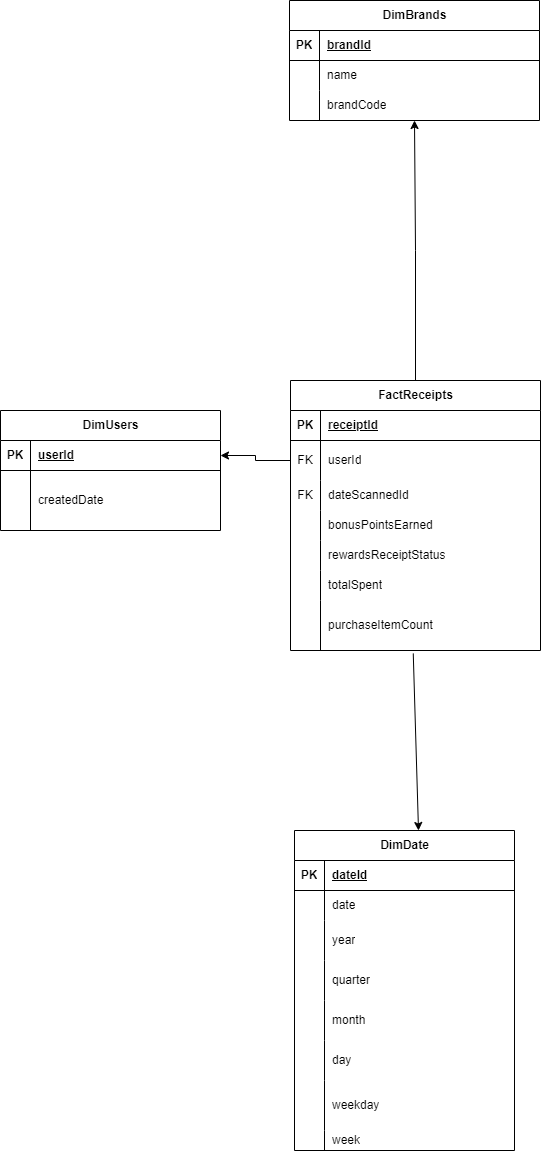

The diagram above was exported from draw.io. Its source (the exported page's mxGraphModel, read from the mxfile embedded in the PNG):
<mxGraphModel dx="3225" dy="1633" grid="1" gridSize="10" guides="1" tooltips="1" connect="1" arrows="1" fold="1" page="1" pageScale="1" pageWidth="850" pageHeight="1100" math="0" shadow="0">
  <root>
    <mxCell id="0" />
    <mxCell id="1" parent="0" />
    <mxCell id="HWnoPxYmHi5XhtqA1Egv-82" value="" style="edgeStyle=orthogonalEdgeStyle;rounded=0;orthogonalLoop=1;jettySize=auto;html=1;" parent="1" source="pMGzJO54D6DLkX8e6rWf-1" target="HWnoPxYmHi5XhtqA1Egv-54" edge="1">
      <mxGeometry relative="1" as="geometry" />
    </mxCell>
    <mxCell id="pMGzJO54D6DLkX8e6rWf-1" value="FactReceipts" style="shape=table;startSize=30;container=1;collapsible=1;childLayout=tableLayout;fixedRows=1;rowLines=0;fontStyle=1;align=center;resizeLast=1;html=1;" parent="1" vertex="1">
      <mxGeometry x="421" y="450" width="250" height="270.00000000000045" as="geometry">
        <mxRectangle x="410" y="330" width="110" height="30" as="alternateBounds" />
      </mxGeometry>
    </mxCell>
    <mxCell id="pMGzJO54D6DLkX8e6rWf-2" value="" style="shape=tableRow;horizontal=0;startSize=0;swimlaneHead=0;swimlaneBody=0;fillColor=none;collapsible=0;dropTarget=0;points=[[0,0.5],[1,0.5]];portConstraint=eastwest;top=0;left=0;right=0;bottom=1;" parent="pMGzJO54D6DLkX8e6rWf-1" vertex="1">
      <mxGeometry y="30" width="250" height="30" as="geometry" />
    </mxCell>
    <mxCell id="pMGzJO54D6DLkX8e6rWf-3" value="PK" style="shape=partialRectangle;connectable=0;fillColor=none;top=0;left=0;bottom=0;right=0;fontStyle=1;overflow=hidden;whiteSpace=wrap;html=1;" parent="pMGzJO54D6DLkX8e6rWf-2" vertex="1">
      <mxGeometry width="30" height="30" as="geometry">
        <mxRectangle width="30" height="30" as="alternateBounds" />
      </mxGeometry>
    </mxCell>
    <mxCell id="pMGzJO54D6DLkX8e6rWf-4" value="receiptId" style="shape=partialRectangle;connectable=0;fillColor=none;top=0;left=0;bottom=0;right=0;align=left;spacingLeft=6;fontStyle=5;overflow=hidden;whiteSpace=wrap;html=1;" parent="pMGzJO54D6DLkX8e6rWf-2" vertex="1">
      <mxGeometry x="30" width="220" height="30" as="geometry">
        <mxRectangle width="220" height="30" as="alternateBounds" />
      </mxGeometry>
    </mxCell>
    <mxCell id="pMGzJO54D6DLkX8e6rWf-5" value="" style="shape=tableRow;horizontal=0;startSize=0;swimlaneHead=0;swimlaneBody=0;fillColor=none;collapsible=0;dropTarget=0;points=[[0,0.5],[1,0.5]];portConstraint=eastwest;top=0;left=0;right=0;bottom=0;" parent="pMGzJO54D6DLkX8e6rWf-1" vertex="1">
      <mxGeometry y="60" width="250" height="40" as="geometry" />
    </mxCell>
    <mxCell id="pMGzJO54D6DLkX8e6rWf-6" value="FK" style="shape=partialRectangle;connectable=0;fillColor=none;top=0;left=0;bottom=0;right=0;editable=1;overflow=hidden;whiteSpace=wrap;html=1;" parent="pMGzJO54D6DLkX8e6rWf-5" vertex="1">
      <mxGeometry width="30" height="40" as="geometry">
        <mxRectangle width="30" height="40" as="alternateBounds" />
      </mxGeometry>
    </mxCell>
    <mxCell id="pMGzJO54D6DLkX8e6rWf-7" value="userId" style="shape=partialRectangle;connectable=0;fillColor=none;top=0;left=0;bottom=0;right=0;align=left;spacingLeft=6;overflow=hidden;whiteSpace=wrap;html=1;" parent="pMGzJO54D6DLkX8e6rWf-5" vertex="1">
      <mxGeometry x="30" width="220" height="40" as="geometry">
        <mxRectangle width="220" height="40" as="alternateBounds" />
      </mxGeometry>
    </mxCell>
    <mxCell id="HWnoPxYmHi5XhtqA1Egv-30" value="" style="shape=tableRow;horizontal=0;startSize=0;swimlaneHead=0;swimlaneBody=0;fillColor=none;collapsible=0;dropTarget=0;points=[[0,0.5],[1,0.5]];portConstraint=eastwest;top=0;left=0;right=0;bottom=0;" parent="pMGzJO54D6DLkX8e6rWf-1" vertex="1">
      <mxGeometry y="100" width="250" height="30" as="geometry" />
    </mxCell>
    <mxCell id="HWnoPxYmHi5XhtqA1Egv-31" value="FK" style="shape=partialRectangle;connectable=0;fillColor=none;top=0;left=0;bottom=0;right=0;editable=1;overflow=hidden;whiteSpace=wrap;html=1;" parent="HWnoPxYmHi5XhtqA1Egv-30" vertex="1">
      <mxGeometry width="30" height="30" as="geometry">
        <mxRectangle width="30" height="30" as="alternateBounds" />
      </mxGeometry>
    </mxCell>
    <mxCell id="HWnoPxYmHi5XhtqA1Egv-32" value="dateScannedId" style="shape=partialRectangle;connectable=0;fillColor=none;top=0;left=0;bottom=0;right=0;align=left;spacingLeft=6;overflow=hidden;whiteSpace=wrap;html=1;" parent="HWnoPxYmHi5XhtqA1Egv-30" vertex="1">
      <mxGeometry x="30" width="220" height="30" as="geometry">
        <mxRectangle width="220" height="30" as="alternateBounds" />
      </mxGeometry>
    </mxCell>
    <mxCell id="HWnoPxYmHi5XhtqA1Egv-33" value="" style="shape=tableRow;horizontal=0;startSize=0;swimlaneHead=0;swimlaneBody=0;fillColor=none;collapsible=0;dropTarget=0;points=[[0,0.5],[1,0.5]];portConstraint=eastwest;top=0;left=0;right=0;bottom=0;" parent="pMGzJO54D6DLkX8e6rWf-1" vertex="1">
      <mxGeometry y="130" width="250" height="30" as="geometry" />
    </mxCell>
    <mxCell id="HWnoPxYmHi5XhtqA1Egv-34" value="" style="shape=partialRectangle;connectable=0;fillColor=none;top=0;left=0;bottom=0;right=0;editable=1;overflow=hidden;whiteSpace=wrap;html=1;" parent="HWnoPxYmHi5XhtqA1Egv-33" vertex="1">
      <mxGeometry width="30" height="30" as="geometry">
        <mxRectangle width="30" height="30" as="alternateBounds" />
      </mxGeometry>
    </mxCell>
    <mxCell id="HWnoPxYmHi5XhtqA1Egv-35" value="bonusPointsEarned&amp;nbsp;" style="shape=partialRectangle;connectable=0;fillColor=none;top=0;left=0;bottom=0;right=0;align=left;spacingLeft=6;overflow=hidden;whiteSpace=wrap;html=1;" parent="HWnoPxYmHi5XhtqA1Egv-33" vertex="1">
      <mxGeometry x="30" width="220" height="30" as="geometry">
        <mxRectangle width="220" height="30" as="alternateBounds" />
      </mxGeometry>
    </mxCell>
    <mxCell id="HWnoPxYmHi5XhtqA1Egv-39" value="" style="shape=tableRow;horizontal=0;startSize=0;swimlaneHead=0;swimlaneBody=0;fillColor=none;collapsible=0;dropTarget=0;points=[[0,0.5],[1,0.5]];portConstraint=eastwest;top=0;left=0;right=0;bottom=0;" parent="pMGzJO54D6DLkX8e6rWf-1" vertex="1">
      <mxGeometry y="160" width="250" height="30" as="geometry" />
    </mxCell>
    <mxCell id="HWnoPxYmHi5XhtqA1Egv-40" value="" style="shape=partialRectangle;connectable=0;fillColor=none;top=0;left=0;bottom=0;right=0;editable=1;overflow=hidden;whiteSpace=wrap;html=1;" parent="HWnoPxYmHi5XhtqA1Egv-39" vertex="1">
      <mxGeometry width="30" height="30" as="geometry">
        <mxRectangle width="30" height="30" as="alternateBounds" />
      </mxGeometry>
    </mxCell>
    <mxCell id="HWnoPxYmHi5XhtqA1Egv-41" value="rewardsReceiptStatus" style="shape=partialRectangle;connectable=0;fillColor=none;top=0;left=0;bottom=0;right=0;align=left;spacingLeft=6;overflow=hidden;whiteSpace=wrap;html=1;" parent="HWnoPxYmHi5XhtqA1Egv-39" vertex="1">
      <mxGeometry x="30" width="220" height="30" as="geometry">
        <mxRectangle width="220" height="30" as="alternateBounds" />
      </mxGeometry>
    </mxCell>
    <mxCell id="HWnoPxYmHi5XhtqA1Egv-36" value="" style="shape=tableRow;horizontal=0;startSize=0;swimlaneHead=0;swimlaneBody=0;fillColor=none;collapsible=0;dropTarget=0;points=[[0,0.5],[1,0.5]];portConstraint=eastwest;top=0;left=0;right=0;bottom=0;" parent="pMGzJO54D6DLkX8e6rWf-1" vertex="1">
      <mxGeometry y="190" width="250" height="30" as="geometry" />
    </mxCell>
    <mxCell id="HWnoPxYmHi5XhtqA1Egv-37" value="" style="shape=partialRectangle;connectable=0;fillColor=none;top=0;left=0;bottom=0;right=0;editable=1;overflow=hidden;whiteSpace=wrap;html=1;" parent="HWnoPxYmHi5XhtqA1Egv-36" vertex="1">
      <mxGeometry width="30" height="30" as="geometry">
        <mxRectangle width="30" height="30" as="alternateBounds" />
      </mxGeometry>
    </mxCell>
    <mxCell id="HWnoPxYmHi5XhtqA1Egv-38" value="totalSpent" style="shape=partialRectangle;connectable=0;fillColor=none;top=0;left=0;bottom=0;right=0;align=left;spacingLeft=6;overflow=hidden;whiteSpace=wrap;html=1;" parent="HWnoPxYmHi5XhtqA1Egv-36" vertex="1">
      <mxGeometry x="30" width="220" height="30" as="geometry">
        <mxRectangle width="220" height="30" as="alternateBounds" />
      </mxGeometry>
    </mxCell>
    <mxCell id="pMGzJO54D6DLkX8e6rWf-8" value="" style="shape=tableRow;horizontal=0;startSize=0;swimlaneHead=0;swimlaneBody=0;fillColor=none;collapsible=0;dropTarget=0;points=[[0,0.5],[1,0.5]];portConstraint=eastwest;top=0;left=0;right=0;bottom=0;" parent="pMGzJO54D6DLkX8e6rWf-1" vertex="1">
      <mxGeometry y="220" width="250" height="50" as="geometry" />
    </mxCell>
    <mxCell id="pMGzJO54D6DLkX8e6rWf-9" value="" style="shape=partialRectangle;connectable=0;fillColor=none;top=0;left=0;bottom=0;right=0;editable=1;overflow=hidden;whiteSpace=wrap;html=1;" parent="pMGzJO54D6DLkX8e6rWf-8" vertex="1">
      <mxGeometry width="30" height="50" as="geometry">
        <mxRectangle width="30" height="50" as="alternateBounds" />
      </mxGeometry>
    </mxCell>
    <mxCell id="pMGzJO54D6DLkX8e6rWf-10" value="purchaseItemCount" style="shape=partialRectangle;connectable=0;fillColor=none;top=0;left=0;bottom=0;right=0;align=left;spacingLeft=6;overflow=hidden;whiteSpace=wrap;html=1;" parent="pMGzJO54D6DLkX8e6rWf-8" vertex="1">
      <mxGeometry x="30" width="220" height="50" as="geometry">
        <mxRectangle width="220" height="50" as="alternateBounds" />
      </mxGeometry>
    </mxCell>
    <mxCell id="HWnoPxYmHi5XhtqA1Egv-16" value="DimUsers" style="shape=table;startSize=30;container=1;collapsible=1;childLayout=tableLayout;fixedRows=1;rowLines=0;fontStyle=1;align=center;resizeLast=1;html=1;" parent="1" vertex="1">
      <mxGeometry x="131" y="480" width="220" height="120.00000000000023" as="geometry">
        <mxRectangle x="410" y="330" width="110" height="30" as="alternateBounds" />
      </mxGeometry>
    </mxCell>
    <mxCell id="HWnoPxYmHi5XhtqA1Egv-17" value="" style="shape=tableRow;horizontal=0;startSize=0;swimlaneHead=0;swimlaneBody=0;fillColor=none;collapsible=0;dropTarget=0;points=[[0,0.5],[1,0.5]];portConstraint=eastwest;top=0;left=0;right=0;bottom=1;" parent="HWnoPxYmHi5XhtqA1Egv-16" vertex="1">
      <mxGeometry y="30" width="220" height="30" as="geometry" />
    </mxCell>
    <mxCell id="HWnoPxYmHi5XhtqA1Egv-18" value="PK" style="shape=partialRectangle;connectable=0;fillColor=none;top=0;left=0;bottom=0;right=0;fontStyle=1;overflow=hidden;whiteSpace=wrap;html=1;" parent="HWnoPxYmHi5XhtqA1Egv-17" vertex="1">
      <mxGeometry width="30" height="30" as="geometry">
        <mxRectangle width="30" height="30" as="alternateBounds" />
      </mxGeometry>
    </mxCell>
    <mxCell id="HWnoPxYmHi5XhtqA1Egv-19" value="userId" style="shape=partialRectangle;connectable=0;fillColor=none;top=0;left=0;bottom=0;right=0;align=left;spacingLeft=6;fontStyle=5;overflow=hidden;whiteSpace=wrap;html=1;" parent="HWnoPxYmHi5XhtqA1Egv-17" vertex="1">
      <mxGeometry x="30" width="190" height="30" as="geometry">
        <mxRectangle width="190" height="30" as="alternateBounds" />
      </mxGeometry>
    </mxCell>
    <mxCell id="HWnoPxYmHi5XhtqA1Egv-51" value="" style="shape=tableRow;horizontal=0;startSize=0;swimlaneHead=0;swimlaneBody=0;fillColor=none;collapsible=0;dropTarget=0;points=[[0,0.5],[1,0.5]];portConstraint=eastwest;top=0;left=0;right=0;bottom=0;" parent="HWnoPxYmHi5XhtqA1Egv-16" vertex="1">
      <mxGeometry y="60" width="220" height="60" as="geometry" />
    </mxCell>
    <mxCell id="HWnoPxYmHi5XhtqA1Egv-52" value="" style="shape=partialRectangle;connectable=0;fillColor=none;top=0;left=0;bottom=0;right=0;editable=1;overflow=hidden;whiteSpace=wrap;html=1;" parent="HWnoPxYmHi5XhtqA1Egv-51" vertex="1">
      <mxGeometry width="30" height="60" as="geometry">
        <mxRectangle width="30" height="60" as="alternateBounds" />
      </mxGeometry>
    </mxCell>
    <mxCell id="HWnoPxYmHi5XhtqA1Egv-53" value="createdDate&amp;nbsp;" style="shape=partialRectangle;connectable=0;fillColor=none;top=0;left=0;bottom=0;right=0;align=left;spacingLeft=6;overflow=hidden;whiteSpace=wrap;html=1;" parent="HWnoPxYmHi5XhtqA1Egv-51" vertex="1">
      <mxGeometry x="30" width="190" height="60" as="geometry">
        <mxRectangle width="190" height="60" as="alternateBounds" />
      </mxGeometry>
    </mxCell>
    <mxCell id="HWnoPxYmHi5XhtqA1Egv-54" value="DimBrands" style="shape=table;startSize=30;container=1;collapsible=1;childLayout=tableLayout;fixedRows=1;rowLines=0;fontStyle=1;align=center;resizeLast=1;html=1;" parent="1" vertex="1">
      <mxGeometry x="420" y="70" width="250" height="120" as="geometry">
        <mxRectangle x="410" y="330" width="110" height="30" as="alternateBounds" />
      </mxGeometry>
    </mxCell>
    <mxCell id="HWnoPxYmHi5XhtqA1Egv-55" value="" style="shape=tableRow;horizontal=0;startSize=0;swimlaneHead=0;swimlaneBody=0;fillColor=none;collapsible=0;dropTarget=0;points=[[0,0.5],[1,0.5]];portConstraint=eastwest;top=0;left=0;right=0;bottom=1;" parent="HWnoPxYmHi5XhtqA1Egv-54" vertex="1">
      <mxGeometry y="30" width="250" height="30" as="geometry" />
    </mxCell>
    <mxCell id="HWnoPxYmHi5XhtqA1Egv-56" value="PK" style="shape=partialRectangle;connectable=0;fillColor=none;top=0;left=0;bottom=0;right=0;fontStyle=1;overflow=hidden;whiteSpace=wrap;html=1;" parent="HWnoPxYmHi5XhtqA1Egv-55" vertex="1">
      <mxGeometry width="30" height="30" as="geometry">
        <mxRectangle width="30" height="30" as="alternateBounds" />
      </mxGeometry>
    </mxCell>
    <mxCell id="HWnoPxYmHi5XhtqA1Egv-57" value="brandId" style="shape=partialRectangle;connectable=0;fillColor=none;top=0;left=0;bottom=0;right=0;align=left;spacingLeft=6;fontStyle=5;overflow=hidden;whiteSpace=wrap;html=1;" parent="HWnoPxYmHi5XhtqA1Egv-55" vertex="1">
      <mxGeometry x="30" width="220" height="30" as="geometry">
        <mxRectangle width="220" height="30" as="alternateBounds" />
      </mxGeometry>
    </mxCell>
    <mxCell id="HWnoPxYmHi5XhtqA1Egv-58" value="" style="shape=tableRow;horizontal=0;startSize=0;swimlaneHead=0;swimlaneBody=0;fillColor=none;collapsible=0;dropTarget=0;points=[[0,0.5],[1,0.5]];portConstraint=eastwest;top=0;left=0;right=0;bottom=0;" parent="HWnoPxYmHi5XhtqA1Egv-54" vertex="1">
      <mxGeometry y="60" width="250" height="30" as="geometry" />
    </mxCell>
    <mxCell id="HWnoPxYmHi5XhtqA1Egv-59" value="" style="shape=partialRectangle;connectable=0;fillColor=none;top=0;left=0;bottom=0;right=0;editable=1;overflow=hidden;whiteSpace=wrap;html=1;" parent="HWnoPxYmHi5XhtqA1Egv-58" vertex="1">
      <mxGeometry width="30" height="30" as="geometry">
        <mxRectangle width="30" height="30" as="alternateBounds" />
      </mxGeometry>
    </mxCell>
    <mxCell id="HWnoPxYmHi5XhtqA1Egv-60" value="name" style="shape=partialRectangle;connectable=0;fillColor=none;top=0;left=0;bottom=0;right=0;align=left;spacingLeft=6;overflow=hidden;whiteSpace=wrap;html=1;" parent="HWnoPxYmHi5XhtqA1Egv-58" vertex="1">
      <mxGeometry x="30" width="220" height="30" as="geometry">
        <mxRectangle width="220" height="30" as="alternateBounds" />
      </mxGeometry>
    </mxCell>
    <mxCell id="HWnoPxYmHi5XhtqA1Egv-67" value="" style="shape=tableRow;horizontal=0;startSize=0;swimlaneHead=0;swimlaneBody=0;fillColor=none;collapsible=0;dropTarget=0;points=[[0,0.5],[1,0.5]];portConstraint=eastwest;top=0;left=0;right=0;bottom=0;" parent="HWnoPxYmHi5XhtqA1Egv-54" vertex="1">
      <mxGeometry y="90" width="250" height="30" as="geometry" />
    </mxCell>
    <mxCell id="HWnoPxYmHi5XhtqA1Egv-68" value="" style="shape=partialRectangle;connectable=0;fillColor=none;top=0;left=0;bottom=0;right=0;editable=1;overflow=hidden;whiteSpace=wrap;html=1;" parent="HWnoPxYmHi5XhtqA1Egv-67" vertex="1">
      <mxGeometry width="30" height="30" as="geometry">
        <mxRectangle width="30" height="30" as="alternateBounds" />
      </mxGeometry>
    </mxCell>
    <mxCell id="HWnoPxYmHi5XhtqA1Egv-69" value="brandCode" style="shape=partialRectangle;connectable=0;fillColor=none;top=0;left=0;bottom=0;right=0;align=left;spacingLeft=6;overflow=hidden;whiteSpace=wrap;html=1;" parent="HWnoPxYmHi5XhtqA1Egv-67" vertex="1">
      <mxGeometry x="30" width="220" height="30" as="geometry">
        <mxRectangle width="220" height="30" as="alternateBounds" />
      </mxGeometry>
    </mxCell>
    <mxCell id="HWnoPxYmHi5XhtqA1Egv-92" style="edgeStyle=orthogonalEdgeStyle;rounded=0;orthogonalLoop=1;jettySize=auto;html=1;exitX=0;exitY=0.5;exitDx=0;exitDy=0;entryX=1;entryY=0.5;entryDx=0;entryDy=0;" parent="1" source="pMGzJO54D6DLkX8e6rWf-5" target="HWnoPxYmHi5XhtqA1Egv-17" edge="1">
      <mxGeometry relative="1" as="geometry" />
    </mxCell>
    <mxCell id="ddg71ICmY352-RH72MhR-68" value="DimDate" style="shape=table;startSize=30;container=1;collapsible=1;childLayout=tableLayout;fixedRows=1;rowLines=0;fontStyle=1;align=center;resizeLast=1;html=1;" parent="1" vertex="1">
      <mxGeometry x="425" y="900" width="220" height="320.0000000000002" as="geometry">
        <mxRectangle x="410" y="330" width="110" height="30" as="alternateBounds" />
      </mxGeometry>
    </mxCell>
    <mxCell id="ddg71ICmY352-RH72MhR-69" value="" style="shape=tableRow;horizontal=0;startSize=0;swimlaneHead=0;swimlaneBody=0;fillColor=none;collapsible=0;dropTarget=0;points=[[0,0.5],[1,0.5]];portConstraint=eastwest;top=0;left=0;right=0;bottom=1;" parent="ddg71ICmY352-RH72MhR-68" vertex="1">
      <mxGeometry y="30" width="220" height="30" as="geometry" />
    </mxCell>
    <mxCell id="ddg71ICmY352-RH72MhR-70" value="PK" style="shape=partialRectangle;connectable=0;fillColor=none;top=0;left=0;bottom=0;right=0;fontStyle=1;overflow=hidden;whiteSpace=wrap;html=1;" parent="ddg71ICmY352-RH72MhR-69" vertex="1">
      <mxGeometry width="30" height="30" as="geometry">
        <mxRectangle width="30" height="30" as="alternateBounds" />
      </mxGeometry>
    </mxCell>
    <mxCell id="ddg71ICmY352-RH72MhR-71" value="dateId" style="shape=partialRectangle;connectable=0;fillColor=none;top=0;left=0;bottom=0;right=0;align=left;spacingLeft=6;fontStyle=5;overflow=hidden;whiteSpace=wrap;html=1;" parent="ddg71ICmY352-RH72MhR-69" vertex="1">
      <mxGeometry x="30" width="190" height="30" as="geometry">
        <mxRectangle width="190" height="30" as="alternateBounds" />
      </mxGeometry>
    </mxCell>
    <mxCell id="ddg71ICmY352-RH72MhR-72" value="" style="shape=tableRow;horizontal=0;startSize=0;swimlaneHead=0;swimlaneBody=0;fillColor=none;collapsible=0;dropTarget=0;points=[[0,0.5],[1,0.5]];portConstraint=eastwest;top=0;left=0;right=0;bottom=0;" parent="ddg71ICmY352-RH72MhR-68" vertex="1">
      <mxGeometry y="60" width="220" height="30" as="geometry" />
    </mxCell>
    <mxCell id="ddg71ICmY352-RH72MhR-73" value="" style="shape=partialRectangle;connectable=0;fillColor=none;top=0;left=0;bottom=0;right=0;editable=1;overflow=hidden;whiteSpace=wrap;html=1;" parent="ddg71ICmY352-RH72MhR-72" vertex="1">
      <mxGeometry width="30" height="30" as="geometry">
        <mxRectangle width="30" height="30" as="alternateBounds" />
      </mxGeometry>
    </mxCell>
    <mxCell id="ddg71ICmY352-RH72MhR-74" value="date" style="shape=partialRectangle;connectable=0;fillColor=none;top=0;left=0;bottom=0;right=0;align=left;spacingLeft=6;overflow=hidden;whiteSpace=wrap;html=1;" parent="ddg71ICmY352-RH72MhR-72" vertex="1">
      <mxGeometry x="30" width="190" height="30" as="geometry">
        <mxRectangle width="190" height="30" as="alternateBounds" />
      </mxGeometry>
    </mxCell>
    <mxCell id="ddg71ICmY352-RH72MhR-75" value="" style="shape=tableRow;horizontal=0;startSize=0;swimlaneHead=0;swimlaneBody=0;fillColor=none;collapsible=0;dropTarget=0;points=[[0,0.5],[1,0.5]];portConstraint=eastwest;top=0;left=0;right=0;bottom=0;" parent="ddg71ICmY352-RH72MhR-68" vertex="1">
      <mxGeometry y="90" width="220" height="40" as="geometry" />
    </mxCell>
    <mxCell id="ddg71ICmY352-RH72MhR-76" value="" style="shape=partialRectangle;connectable=0;fillColor=none;top=0;left=0;bottom=0;right=0;editable=1;overflow=hidden;whiteSpace=wrap;html=1;" parent="ddg71ICmY352-RH72MhR-75" vertex="1">
      <mxGeometry width="30" height="40" as="geometry">
        <mxRectangle width="30" height="40" as="alternateBounds" />
      </mxGeometry>
    </mxCell>
    <mxCell id="ddg71ICmY352-RH72MhR-77" value="year" style="shape=partialRectangle;connectable=0;fillColor=none;top=0;left=0;bottom=0;right=0;align=left;spacingLeft=6;overflow=hidden;whiteSpace=wrap;html=1;" parent="ddg71ICmY352-RH72MhR-75" vertex="1">
      <mxGeometry x="30" width="190" height="40" as="geometry">
        <mxRectangle width="190" height="40" as="alternateBounds" />
      </mxGeometry>
    </mxCell>
    <mxCell id="ddg71ICmY352-RH72MhR-90" value="" style="shape=tableRow;horizontal=0;startSize=0;swimlaneHead=0;swimlaneBody=0;fillColor=none;collapsible=0;dropTarget=0;points=[[0,0.5],[1,0.5]];portConstraint=eastwest;top=0;left=0;right=0;bottom=0;" parent="ddg71ICmY352-RH72MhR-68" vertex="1">
      <mxGeometry y="130" width="220" height="40" as="geometry" />
    </mxCell>
    <mxCell id="ddg71ICmY352-RH72MhR-91" value="" style="shape=partialRectangle;connectable=0;fillColor=none;top=0;left=0;bottom=0;right=0;editable=1;overflow=hidden;whiteSpace=wrap;html=1;" parent="ddg71ICmY352-RH72MhR-90" vertex="1">
      <mxGeometry width="30" height="40" as="geometry">
        <mxRectangle width="30" height="40" as="alternateBounds" />
      </mxGeometry>
    </mxCell>
    <mxCell id="ddg71ICmY352-RH72MhR-92" value="quarter" style="shape=partialRectangle;connectable=0;fillColor=none;top=0;left=0;bottom=0;right=0;align=left;spacingLeft=6;overflow=hidden;whiteSpace=wrap;html=1;" parent="ddg71ICmY352-RH72MhR-90" vertex="1">
      <mxGeometry x="30" width="190" height="40" as="geometry">
        <mxRectangle width="190" height="40" as="alternateBounds" />
      </mxGeometry>
    </mxCell>
    <mxCell id="ddg71ICmY352-RH72MhR-87" value="" style="shape=tableRow;horizontal=0;startSize=0;swimlaneHead=0;swimlaneBody=0;fillColor=none;collapsible=0;dropTarget=0;points=[[0,0.5],[1,0.5]];portConstraint=eastwest;top=0;left=0;right=0;bottom=0;" parent="ddg71ICmY352-RH72MhR-68" vertex="1">
      <mxGeometry y="170" width="220" height="40" as="geometry" />
    </mxCell>
    <mxCell id="ddg71ICmY352-RH72MhR-88" value="" style="shape=partialRectangle;connectable=0;fillColor=none;top=0;left=0;bottom=0;right=0;editable=1;overflow=hidden;whiteSpace=wrap;html=1;" parent="ddg71ICmY352-RH72MhR-87" vertex="1">
      <mxGeometry width="30" height="40" as="geometry">
        <mxRectangle width="30" height="40" as="alternateBounds" />
      </mxGeometry>
    </mxCell>
    <mxCell id="ddg71ICmY352-RH72MhR-89" value="month" style="shape=partialRectangle;connectable=0;fillColor=none;top=0;left=0;bottom=0;right=0;align=left;spacingLeft=6;overflow=hidden;whiteSpace=wrap;html=1;" parent="ddg71ICmY352-RH72MhR-87" vertex="1">
      <mxGeometry x="30" width="190" height="40" as="geometry">
        <mxRectangle width="190" height="40" as="alternateBounds" />
      </mxGeometry>
    </mxCell>
    <mxCell id="ddg71ICmY352-RH72MhR-78" value="" style="shape=tableRow;horizontal=0;startSize=0;swimlaneHead=0;swimlaneBody=0;fillColor=none;collapsible=0;dropTarget=0;points=[[0,0.5],[1,0.5]];portConstraint=eastwest;top=0;left=0;right=0;bottom=0;" parent="ddg71ICmY352-RH72MhR-68" vertex="1">
      <mxGeometry y="210" width="220" height="40" as="geometry" />
    </mxCell>
    <mxCell id="ddg71ICmY352-RH72MhR-79" value="" style="shape=partialRectangle;connectable=0;fillColor=none;top=0;left=0;bottom=0;right=0;editable=1;overflow=hidden;whiteSpace=wrap;html=1;" parent="ddg71ICmY352-RH72MhR-78" vertex="1">
      <mxGeometry width="30" height="40" as="geometry">
        <mxRectangle width="30" height="40" as="alternateBounds" />
      </mxGeometry>
    </mxCell>
    <mxCell id="ddg71ICmY352-RH72MhR-80" value="day" style="shape=partialRectangle;connectable=0;fillColor=none;top=0;left=0;bottom=0;right=0;align=left;spacingLeft=6;overflow=hidden;whiteSpace=wrap;html=1;" parent="ddg71ICmY352-RH72MhR-78" vertex="1">
      <mxGeometry x="30" width="190" height="40" as="geometry">
        <mxRectangle width="190" height="40" as="alternateBounds" />
      </mxGeometry>
    </mxCell>
    <mxCell id="ddg71ICmY352-RH72MhR-81" value="" style="shape=tableRow;horizontal=0;startSize=0;swimlaneHead=0;swimlaneBody=0;fillColor=none;collapsible=0;dropTarget=0;points=[[0,0.5],[1,0.5]];portConstraint=eastwest;top=0;left=0;right=0;bottom=0;" parent="ddg71ICmY352-RH72MhR-68" vertex="1">
      <mxGeometry y="250" width="220" height="50" as="geometry" />
    </mxCell>
    <mxCell id="ddg71ICmY352-RH72MhR-82" value="" style="shape=partialRectangle;connectable=0;fillColor=none;top=0;left=0;bottom=0;right=0;editable=1;overflow=hidden;whiteSpace=wrap;html=1;" parent="ddg71ICmY352-RH72MhR-81" vertex="1">
      <mxGeometry width="30" height="50" as="geometry">
        <mxRectangle width="30" height="50" as="alternateBounds" />
      </mxGeometry>
    </mxCell>
    <mxCell id="ddg71ICmY352-RH72MhR-83" value="weekday" style="shape=partialRectangle;connectable=0;fillColor=none;top=0;left=0;bottom=0;right=0;align=left;spacingLeft=6;overflow=hidden;whiteSpace=wrap;html=1;" parent="ddg71ICmY352-RH72MhR-81" vertex="1">
      <mxGeometry x="30" width="190" height="50" as="geometry">
        <mxRectangle width="190" height="50" as="alternateBounds" />
      </mxGeometry>
    </mxCell>
    <mxCell id="ddg71ICmY352-RH72MhR-84" value="" style="shape=tableRow;horizontal=0;startSize=0;swimlaneHead=0;swimlaneBody=0;fillColor=none;collapsible=0;dropTarget=0;points=[[0,0.5],[1,0.5]];portConstraint=eastwest;top=0;left=0;right=0;bottom=0;" parent="ddg71ICmY352-RH72MhR-68" vertex="1">
      <mxGeometry y="300" width="220" height="20" as="geometry" />
    </mxCell>
    <mxCell id="ddg71ICmY352-RH72MhR-85" value="" style="shape=partialRectangle;connectable=0;fillColor=none;top=0;left=0;bottom=0;right=0;editable=1;overflow=hidden;whiteSpace=wrap;html=1;" parent="ddg71ICmY352-RH72MhR-84" vertex="1">
      <mxGeometry width="30" height="20" as="geometry">
        <mxRectangle width="30" height="20" as="alternateBounds" />
      </mxGeometry>
    </mxCell>
    <mxCell id="ddg71ICmY352-RH72MhR-86" value="week" style="shape=partialRectangle;connectable=0;fillColor=none;top=0;left=0;bottom=0;right=0;align=left;spacingLeft=6;overflow=hidden;whiteSpace=wrap;html=1;" parent="ddg71ICmY352-RH72MhR-84" vertex="1">
      <mxGeometry x="30" width="190" height="20" as="geometry">
        <mxRectangle width="190" height="20" as="alternateBounds" />
      </mxGeometry>
    </mxCell>
    <mxCell id="VJAsE5SdVw0sb3MV7V8b-5" value="" style="endArrow=classic;html=1;rounded=0;exitX=0.491;exitY=1.06;exitDx=0;exitDy=0;exitPerimeter=0;entryX=0.5;entryY=0;entryDx=0;entryDy=0;" edge="1" parent="1" source="pMGzJO54D6DLkX8e6rWf-8">
      <mxGeometry width="50" height="50" relative="1" as="geometry">
        <mxPoint x="541" y="724.3499999999999" as="sourcePoint" />
        <mxPoint x="548.9999999999998" y="900" as="targetPoint" />
      </mxGeometry>
    </mxCell>
  </root>
</mxGraphModel>